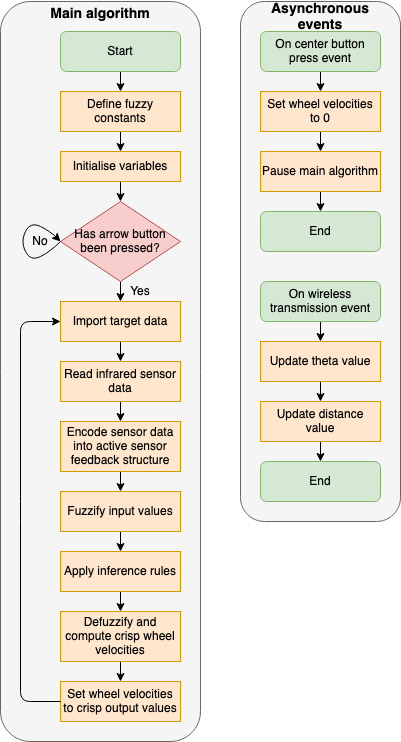

The diagram above was exported from draw.io. Its source (the exported page's mxGraphModel, read from the mxfile embedded in the PNG):
<mxGraphModel dx="946" dy="1684" grid="1" gridSize="10" guides="1" tooltips="1" connect="1" arrows="1" fold="1" page="1" pageScale="1" pageWidth="850" pageHeight="1100" math="0" shadow="0">
  <root>
    <mxCell id="0" />
    <mxCell id="1" parent="0" />
    <mxCell id="MoWDBJ6MBaZYUCd26nj8-49" value="" style="rounded=1;whiteSpace=wrap;html=1;fillColor=#f5f5f5;strokeColor=#666666;fontColor=#333333;" vertex="1" parent="1">
      <mxGeometry x="380" y="-160" width="160" height="520" as="geometry" />
    </mxCell>
    <mxCell id="MoWDBJ6MBaZYUCd26nj8-47" value="" style="rounded=1;whiteSpace=wrap;html=1;fillColor=#f5f5f5;strokeColor=#666666;fontColor=#333333;" vertex="1" parent="1">
      <mxGeometry x="140" y="-160" width="200" height="740" as="geometry" />
    </mxCell>
    <mxCell id="MoWDBJ6MBaZYUCd26nj8-25" style="edgeStyle=orthogonalEdgeStyle;rounded=0;orthogonalLoop=1;jettySize=auto;html=1;exitX=0.5;exitY=1;exitDx=0;exitDy=0;entryX=0.5;entryY=0;entryDx=0;entryDy=0;" edge="1" parent="1" source="MoWDBJ6MBaZYUCd26nj8-1" target="MoWDBJ6MBaZYUCd26nj8-18">
      <mxGeometry relative="1" as="geometry" />
    </mxCell>
    <mxCell id="MoWDBJ6MBaZYUCd26nj8-1" value="Start" style="rounded=1;whiteSpace=wrap;html=1;fillColor=#d5e8d4;strokeColor=#82b366;" vertex="1" parent="1">
      <mxGeometry x="200" y="-130" width="120" height="40" as="geometry" />
    </mxCell>
    <mxCell id="MoWDBJ6MBaZYUCd26nj8-11" style="edgeStyle=orthogonalEdgeStyle;rounded=0;orthogonalLoop=1;jettySize=auto;html=1;exitX=0.5;exitY=1;exitDx=0;exitDy=0;entryX=0.5;entryY=0;entryDx=0;entryDy=0;" edge="1" parent="1" source="MoWDBJ6MBaZYUCd26nj8-2" target="MoWDBJ6MBaZYUCd26nj8-3">
      <mxGeometry relative="1" as="geometry" />
    </mxCell>
    <mxCell id="MoWDBJ6MBaZYUCd26nj8-2" value="Import target data" style="rounded=0;whiteSpace=wrap;html=1;fillColor=#ffe6cc;strokeColor=#d79b00;" vertex="1" parent="1">
      <mxGeometry x="200" y="140" width="120" height="40" as="geometry" />
    </mxCell>
    <mxCell id="MoWDBJ6MBaZYUCd26nj8-12" style="edgeStyle=orthogonalEdgeStyle;rounded=0;orthogonalLoop=1;jettySize=auto;html=1;exitX=0.5;exitY=1;exitDx=0;exitDy=0;entryX=0.5;entryY=0;entryDx=0;entryDy=0;" edge="1" parent="1" source="MoWDBJ6MBaZYUCd26nj8-3" target="MoWDBJ6MBaZYUCd26nj8-4">
      <mxGeometry relative="1" as="geometry" />
    </mxCell>
    <mxCell id="MoWDBJ6MBaZYUCd26nj8-3" value="Read infrared sensor data" style="rounded=0;whiteSpace=wrap;html=1;fillColor=#ffe6cc;strokeColor=#d79b00;" vertex="1" parent="1">
      <mxGeometry x="200" y="200" width="120" height="40" as="geometry" />
    </mxCell>
    <mxCell id="MoWDBJ6MBaZYUCd26nj8-13" style="edgeStyle=orthogonalEdgeStyle;rounded=0;orthogonalLoop=1;jettySize=auto;html=1;exitX=0.5;exitY=1;exitDx=0;exitDy=0;entryX=0.5;entryY=0;entryDx=0;entryDy=0;" edge="1" parent="1" source="MoWDBJ6MBaZYUCd26nj8-4" target="MoWDBJ6MBaZYUCd26nj8-5">
      <mxGeometry relative="1" as="geometry" />
    </mxCell>
    <mxCell id="MoWDBJ6MBaZYUCd26nj8-4" value="Encode sensor data into active sensor feedback structure" style="rounded=0;whiteSpace=wrap;html=1;fillColor=#ffe6cc;strokeColor=#d79b00;" vertex="1" parent="1">
      <mxGeometry x="200" y="260" width="120" height="50" as="geometry" />
    </mxCell>
    <mxCell id="MoWDBJ6MBaZYUCd26nj8-14" style="edgeStyle=orthogonalEdgeStyle;rounded=0;orthogonalLoop=1;jettySize=auto;html=1;exitX=0.5;exitY=1;exitDx=0;exitDy=0;entryX=0.5;entryY=0;entryDx=0;entryDy=0;" edge="1" parent="1" source="MoWDBJ6MBaZYUCd26nj8-5" target="MoWDBJ6MBaZYUCd26nj8-6">
      <mxGeometry relative="1" as="geometry" />
    </mxCell>
    <mxCell id="MoWDBJ6MBaZYUCd26nj8-5" value="Fuzzify input values" style="rounded=0;whiteSpace=wrap;html=1;fillColor=#ffe6cc;strokeColor=#d79b00;" vertex="1" parent="1">
      <mxGeometry x="200" y="330" width="120" height="40" as="geometry" />
    </mxCell>
    <mxCell id="MoWDBJ6MBaZYUCd26nj8-15" style="edgeStyle=orthogonalEdgeStyle;rounded=0;orthogonalLoop=1;jettySize=auto;html=1;exitX=0.5;exitY=1;exitDx=0;exitDy=0;entryX=0.5;entryY=0;entryDx=0;entryDy=0;" edge="1" parent="1" source="MoWDBJ6MBaZYUCd26nj8-6" target="MoWDBJ6MBaZYUCd26nj8-7">
      <mxGeometry relative="1" as="geometry" />
    </mxCell>
    <mxCell id="MoWDBJ6MBaZYUCd26nj8-6" value="Apply inference rules" style="rounded=0;whiteSpace=wrap;html=1;fillColor=#ffe6cc;strokeColor=#d79b00;" vertex="1" parent="1">
      <mxGeometry x="200" y="390" width="120" height="40" as="geometry" />
    </mxCell>
    <mxCell id="MoWDBJ6MBaZYUCd26nj8-16" style="edgeStyle=orthogonalEdgeStyle;rounded=0;orthogonalLoop=1;jettySize=auto;html=1;exitX=0.5;exitY=1;exitDx=0;exitDy=0;entryX=0.5;entryY=0;entryDx=0;entryDy=0;" edge="1" parent="1" source="MoWDBJ6MBaZYUCd26nj8-7" target="MoWDBJ6MBaZYUCd26nj8-8">
      <mxGeometry relative="1" as="geometry" />
    </mxCell>
    <mxCell id="MoWDBJ6MBaZYUCd26nj8-7" value="Defuzzify and compute crisp wheel velocities" style="rounded=0;whiteSpace=wrap;html=1;fillColor=#ffe6cc;strokeColor=#d79b00;" vertex="1" parent="1">
      <mxGeometry x="200" y="450" width="120" height="50" as="geometry" />
    </mxCell>
    <mxCell id="MoWDBJ6MBaZYUCd26nj8-8" value="Set wheel velocities to crisp output values" style="rounded=0;whiteSpace=wrap;html=1;fillColor=#ffe6cc;strokeColor=#d79b00;" vertex="1" parent="1">
      <mxGeometry x="200" y="520" width="120" height="40" as="geometry" />
    </mxCell>
    <mxCell id="MoWDBJ6MBaZYUCd26nj8-34" style="edgeStyle=orthogonalEdgeStyle;rounded=0;orthogonalLoop=1;jettySize=auto;html=1;exitX=0.5;exitY=1;exitDx=0;exitDy=0;entryX=0.5;entryY=0;entryDx=0;entryDy=0;" edge="1" parent="1" source="MoWDBJ6MBaZYUCd26nj8-9" target="MoWDBJ6MBaZYUCd26nj8-33">
      <mxGeometry relative="1" as="geometry" />
    </mxCell>
    <mxCell id="MoWDBJ6MBaZYUCd26nj8-9" value="On center button press event" style="rounded=1;whiteSpace=wrap;html=1;fillColor=#d5e8d4;strokeColor=#82b366;" vertex="1" parent="1">
      <mxGeometry x="400" y="-130" width="120" height="40" as="geometry" />
    </mxCell>
    <mxCell id="MoWDBJ6MBaZYUCd26nj8-17" value="" style="endArrow=classic;html=1;exitX=0;exitY=0.5;exitDx=0;exitDy=0;entryX=0;entryY=0.5;entryDx=0;entryDy=0;" edge="1" parent="1" source="MoWDBJ6MBaZYUCd26nj8-8" target="MoWDBJ6MBaZYUCd26nj8-2">
      <mxGeometry width="50" height="50" relative="1" as="geometry">
        <mxPoint x="400" y="370" as="sourcePoint" />
        <mxPoint x="450" y="320" as="targetPoint" />
        <Array as="points">
          <mxPoint x="160" y="540" />
          <mxPoint x="160" y="350" />
          <mxPoint x="160" y="160" />
        </Array>
      </mxGeometry>
    </mxCell>
    <mxCell id="MoWDBJ6MBaZYUCd26nj8-24" style="edgeStyle=orthogonalEdgeStyle;rounded=0;orthogonalLoop=1;jettySize=auto;html=1;exitX=0.5;exitY=1;exitDx=0;exitDy=0;entryX=0.5;entryY=0;entryDx=0;entryDy=0;" edge="1" parent="1" source="MoWDBJ6MBaZYUCd26nj8-18" target="MoWDBJ6MBaZYUCd26nj8-19">
      <mxGeometry relative="1" as="geometry" />
    </mxCell>
    <mxCell id="MoWDBJ6MBaZYUCd26nj8-18" value="Define fuzzy constants" style="rounded=0;whiteSpace=wrap;html=1;fillColor=#ffe6cc;strokeColor=#d79b00;" vertex="1" parent="1">
      <mxGeometry x="200" y="-70" width="120" height="40" as="geometry" />
    </mxCell>
    <mxCell id="MoWDBJ6MBaZYUCd26nj8-23" style="edgeStyle=orthogonalEdgeStyle;rounded=0;orthogonalLoop=1;jettySize=auto;html=1;exitX=0.5;exitY=1;exitDx=0;exitDy=0;entryX=0.5;entryY=0;entryDx=0;entryDy=0;" edge="1" parent="1" source="MoWDBJ6MBaZYUCd26nj8-19" target="MoWDBJ6MBaZYUCd26nj8-21">
      <mxGeometry relative="1" as="geometry" />
    </mxCell>
    <mxCell id="MoWDBJ6MBaZYUCd26nj8-19" value="Initialise variables" style="rounded=0;whiteSpace=wrap;html=1;fillColor=#ffe6cc;strokeColor=#d79b00;" vertex="1" parent="1">
      <mxGeometry x="200" y="-10" width="120" height="30" as="geometry" />
    </mxCell>
    <mxCell id="MoWDBJ6MBaZYUCd26nj8-22" style="edgeStyle=orthogonalEdgeStyle;rounded=0;orthogonalLoop=1;jettySize=auto;html=1;exitX=0.5;exitY=1;exitDx=0;exitDy=0;entryX=0.5;entryY=0;entryDx=0;entryDy=0;" edge="1" parent="1" source="MoWDBJ6MBaZYUCd26nj8-21" target="MoWDBJ6MBaZYUCd26nj8-2">
      <mxGeometry relative="1" as="geometry" />
    </mxCell>
    <mxCell id="MoWDBJ6MBaZYUCd26nj8-21" value="Has arrow button been pressed?" style="rhombus;whiteSpace=wrap;html=1;fillColor=#f8cecc;strokeColor=#b85450;" vertex="1" parent="1">
      <mxGeometry x="200" y="40" width="120" height="80" as="geometry" />
    </mxCell>
    <mxCell id="MoWDBJ6MBaZYUCd26nj8-29" value="" style="curved=1;endArrow=classic;html=1;" edge="1" parent="1">
      <mxGeometry width="50" height="50" relative="1" as="geometry">
        <mxPoint x="200" y="80" as="sourcePoint" />
        <mxPoint x="200" y="80" as="targetPoint" />
        <Array as="points">
          <mxPoint x="190" y="90" />
          <mxPoint x="170" y="100" />
          <mxPoint x="160" y="80" />
          <mxPoint x="170" y="60" />
          <mxPoint x="190" y="70" />
        </Array>
      </mxGeometry>
    </mxCell>
    <mxCell id="MoWDBJ6MBaZYUCd26nj8-30" value="Yes" style="text;html=1;strokeColor=none;fillColor=none;align=center;verticalAlign=middle;whiteSpace=wrap;rounded=0;" vertex="1" parent="1">
      <mxGeometry x="260" y="120" width="40" height="20" as="geometry" />
    </mxCell>
    <mxCell id="MoWDBJ6MBaZYUCd26nj8-31" value="No" style="text;html=1;strokeColor=none;fillColor=none;align=center;verticalAlign=middle;whiteSpace=wrap;rounded=0;" vertex="1" parent="1">
      <mxGeometry x="160" y="70" width="40" height="20" as="geometry" />
    </mxCell>
    <mxCell id="MoWDBJ6MBaZYUCd26nj8-45" style="edgeStyle=orthogonalEdgeStyle;rounded=0;orthogonalLoop=1;jettySize=auto;html=1;exitX=0.5;exitY=1;exitDx=0;exitDy=0;entryX=0.5;entryY=0;entryDx=0;entryDy=0;" edge="1" parent="1" source="MoWDBJ6MBaZYUCd26nj8-33" target="MoWDBJ6MBaZYUCd26nj8-44">
      <mxGeometry relative="1" as="geometry" />
    </mxCell>
    <mxCell id="MoWDBJ6MBaZYUCd26nj8-33" value="Set wheel velocities to 0" style="rounded=0;whiteSpace=wrap;html=1;fillColor=#ffe6cc;strokeColor=#d79b00;" vertex="1" parent="1">
      <mxGeometry x="400" y="-70" width="120" height="40" as="geometry" />
    </mxCell>
    <mxCell id="MoWDBJ6MBaZYUCd26nj8-35" value="End" style="rounded=1;whiteSpace=wrap;html=1;fillColor=#d5e8d4;strokeColor=#82b366;" vertex="1" parent="1">
      <mxGeometry x="400" y="50" width="120" height="40" as="geometry" />
    </mxCell>
    <mxCell id="MoWDBJ6MBaZYUCd26nj8-41" style="edgeStyle=orthogonalEdgeStyle;rounded=0;orthogonalLoop=1;jettySize=auto;html=1;exitX=0.5;exitY=1;exitDx=0;exitDy=0;entryX=0.5;entryY=0;entryDx=0;entryDy=0;" edge="1" parent="1" source="MoWDBJ6MBaZYUCd26nj8-37" target="MoWDBJ6MBaZYUCd26nj8-38">
      <mxGeometry relative="1" as="geometry" />
    </mxCell>
    <mxCell id="MoWDBJ6MBaZYUCd26nj8-37" value="On wireless transmission event" style="rounded=1;whiteSpace=wrap;html=1;fillColor=#d5e8d4;strokeColor=#82b366;" vertex="1" parent="1">
      <mxGeometry x="400" y="120" width="120" height="40" as="geometry" />
    </mxCell>
    <mxCell id="MoWDBJ6MBaZYUCd26nj8-42" style="edgeStyle=orthogonalEdgeStyle;rounded=0;orthogonalLoop=1;jettySize=auto;html=1;exitX=0.5;exitY=1;exitDx=0;exitDy=0;entryX=0.5;entryY=0;entryDx=0;entryDy=0;" edge="1" parent="1" source="MoWDBJ6MBaZYUCd26nj8-38" target="MoWDBJ6MBaZYUCd26nj8-39">
      <mxGeometry relative="1" as="geometry" />
    </mxCell>
    <mxCell id="MoWDBJ6MBaZYUCd26nj8-38" value="Update theta value" style="rounded=0;whiteSpace=wrap;html=1;fillColor=#ffe6cc;strokeColor=#d79b00;" vertex="1" parent="1">
      <mxGeometry x="400" y="180" width="120" height="40" as="geometry" />
    </mxCell>
    <mxCell id="MoWDBJ6MBaZYUCd26nj8-43" style="edgeStyle=orthogonalEdgeStyle;rounded=0;orthogonalLoop=1;jettySize=auto;html=1;exitX=0.5;exitY=1;exitDx=0;exitDy=0;entryX=0.5;entryY=0;entryDx=0;entryDy=0;" edge="1" parent="1" source="MoWDBJ6MBaZYUCd26nj8-39" target="MoWDBJ6MBaZYUCd26nj8-40">
      <mxGeometry relative="1" as="geometry" />
    </mxCell>
    <mxCell id="MoWDBJ6MBaZYUCd26nj8-39" value="Update distance value" style="rounded=0;whiteSpace=wrap;html=1;fillColor=#ffe6cc;strokeColor=#d79b00;" vertex="1" parent="1">
      <mxGeometry x="400" y="240" width="120" height="40" as="geometry" />
    </mxCell>
    <mxCell id="MoWDBJ6MBaZYUCd26nj8-40" value="End" style="rounded=1;whiteSpace=wrap;html=1;fillColor=#d5e8d4;strokeColor=#82b366;" vertex="1" parent="1">
      <mxGeometry x="400" y="300" width="120" height="40" as="geometry" />
    </mxCell>
    <mxCell id="MoWDBJ6MBaZYUCd26nj8-46" style="edgeStyle=orthogonalEdgeStyle;rounded=0;orthogonalLoop=1;jettySize=auto;html=1;exitX=0.5;exitY=1;exitDx=0;exitDy=0;entryX=0.5;entryY=0;entryDx=0;entryDy=0;" edge="1" parent="1" source="MoWDBJ6MBaZYUCd26nj8-44" target="MoWDBJ6MBaZYUCd26nj8-35">
      <mxGeometry relative="1" as="geometry" />
    </mxCell>
    <mxCell id="MoWDBJ6MBaZYUCd26nj8-44" value="Pause main algorithm" style="rounded=0;whiteSpace=wrap;html=1;fillColor=#ffe6cc;strokeColor=#d79b00;" vertex="1" parent="1">
      <mxGeometry x="400" y="-10" width="120" height="40" as="geometry" />
    </mxCell>
    <mxCell id="MoWDBJ6MBaZYUCd26nj8-48" value="Main algorithm" style="text;html=1;strokeColor=none;fillColor=none;align=center;verticalAlign=middle;whiteSpace=wrap;rounded=0;fontStyle=1;fontSize=14;" vertex="1" parent="1">
      <mxGeometry x="170" y="-157" width="140" height="20" as="geometry" />
    </mxCell>
    <mxCell id="MoWDBJ6MBaZYUCd26nj8-50" value="Asynchronous events" style="text;html=1;strokeColor=none;fillColor=none;align=center;verticalAlign=middle;whiteSpace=wrap;rounded=0;fontStyle=1;fontSize=14;" vertex="1" parent="1">
      <mxGeometry x="390" y="-154" width="140" height="20" as="geometry" />
    </mxCell>
  </root>
</mxGraphModel>